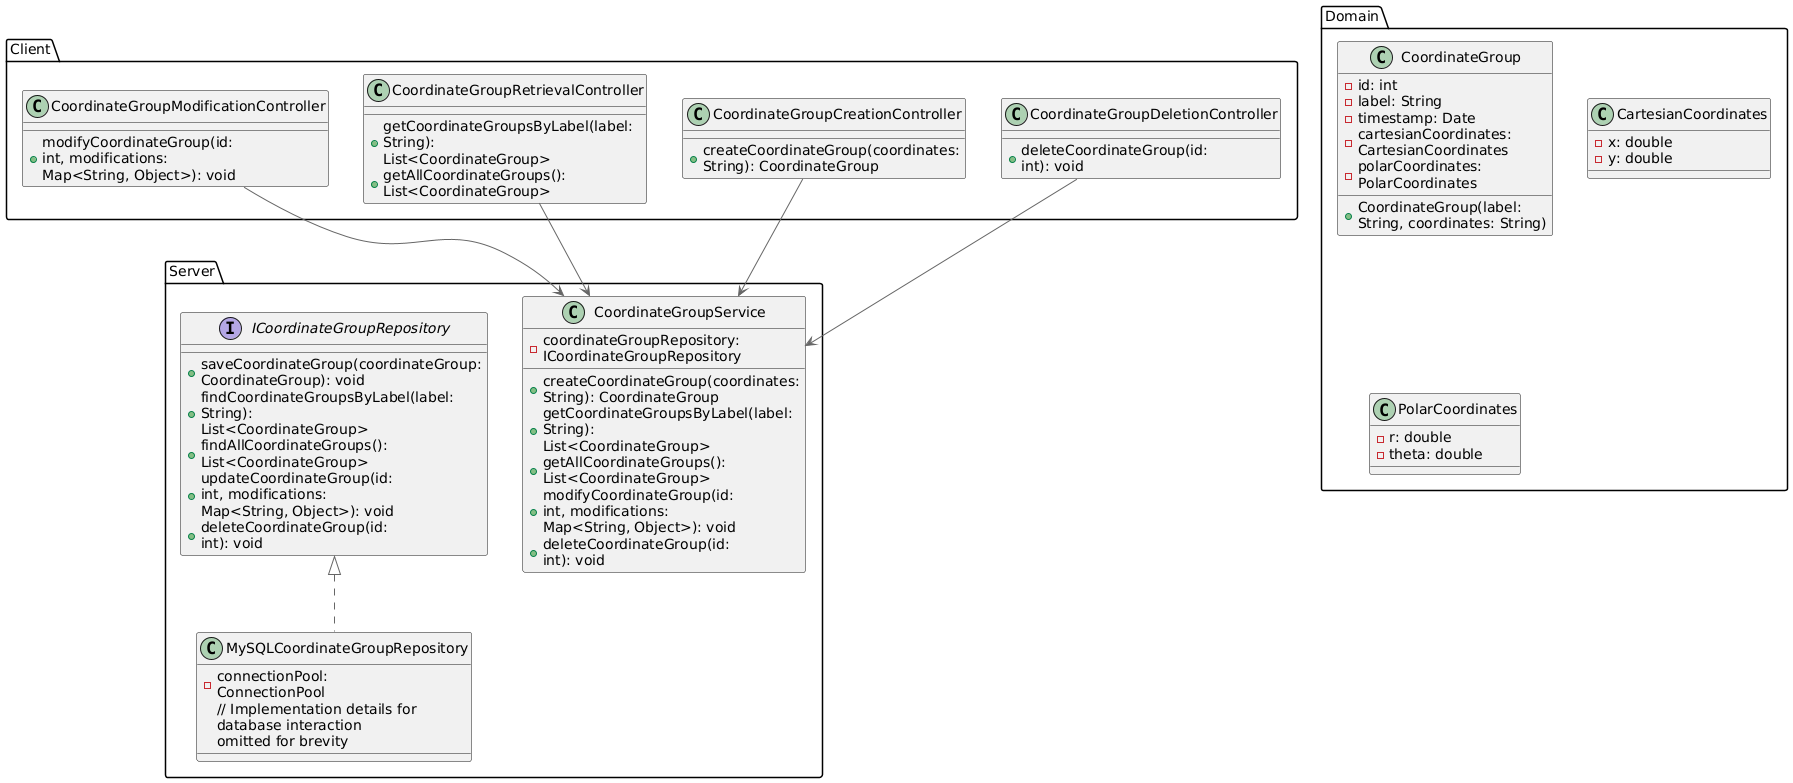

The diagram above was rendered by PlantUML. Its source (embedded in the PNG):
@startuml
!include <C4/C4_Context>

package "Client" {
    class CoordinateGroupCreationController {
        +createCoordinateGroup(coordinates: String): CoordinateGroup
    }
    class CoordinateGroupRetrievalController {
      +getCoordinateGroupsByLabel(label: String): List<CoordinateGroup>
      +getAllCoordinateGroups(): List<CoordinateGroup>
    }

    class CoordinateGroupModificationController {
       +modifyCoordinateGroup(id: int, modifications: Map<String, Object>): void
    }
    class CoordinateGroupDeletionController {
       +deleteCoordinateGroup(id: int): void
    }
}

package "Server" {
    class CoordinateGroupService {
        -coordinateGroupRepository: ICoordinateGroupRepository
        +createCoordinateGroup(coordinates: String): CoordinateGroup
        +getCoordinateGroupsByLabel(label: String): List<CoordinateGroup>
        +getAllCoordinateGroups(): List<CoordinateGroup>
        +modifyCoordinateGroup(id: int, modifications: Map<String, Object>): void
        +deleteCoordinateGroup(id: int): void
    }

    interface ICoordinateGroupRepository {
      +saveCoordinateGroup(coordinateGroup: CoordinateGroup): void
      +findCoordinateGroupsByLabel(label: String): List<CoordinateGroup>
      +findAllCoordinateGroups(): List<CoordinateGroup>
      +updateCoordinateGroup(id: int, modifications: Map<String, Object>): void
      +deleteCoordinateGroup(id: int): void
    }

    class MySQLCoordinateGroupRepository implements ICoordinateGroupRepository {
        -connectionPool: ConnectionPool
        // Implementation details for database interaction omitted for brevity
    }
}

package "Domain" {
  class CoordinateGroup {
    - id: int
    - label: String
    - timestamp: Date
    - cartesianCoordinates: CartesianCoordinates
    - polarCoordinates: PolarCoordinates

    +CoordinateGroup(label: String, coordinates: String)
  }

  class CartesianCoordinates {
     - x: double
     - y: double
  }

  class PolarCoordinates {
     - r: double
     - theta: double
  }
}

    CoordinateGroupCreationController --> CoordinateGroupService
    CoordinateGroupRetrievalController --> CoordinateGroupService
    CoordinateGroupModificationController --> CoordinateGroupService
    CoordinateGroupDeletionController -> CoordinateGroupService


@enduml